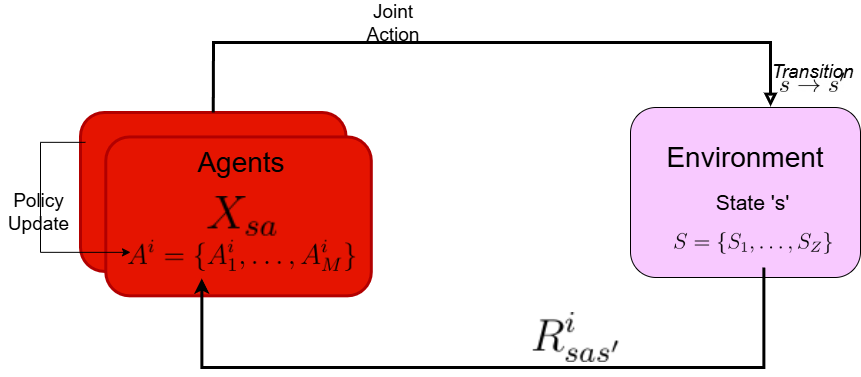

The diagram above was exported from draw.io. Its source (the exported page's mxGraphModel, read from the mxfile embedded in the PNG):
<mxGraphModel dx="1385" dy="1866" grid="1" gridSize="10" guides="1" tooltips="1" connect="1" arrows="1" fold="1" page="1" pageScale="1" pageWidth="850" pageHeight="1100" background="light-dark(#FFFFFF,#EDEDED)" math="0" shadow="0">
  <root>
    <mxCell id="0" />
    <mxCell id="1" parent="0" />
    <mxCell id="en7sre6eRcsW-sAf3RBv-1" value="" style="rounded=1;whiteSpace=wrap;html=1;fillColor=light-dark(#F8C9FF,#543F56);" parent="1" vertex="1">
      <mxGeometry x="650" y="85" width="230" height="170" as="geometry" />
    </mxCell>
    <mxCell id="en7sre6eRcsW-sAf3RBv-2" value="" style="group;opacity=80;whiteSpace=wrap;fontColor=light-dark(#000000,#030303);" parent="1" vertex="1" connectable="0">
      <mxGeometry x="100" y="90" width="316.79" height="220" as="geometry" />
    </mxCell>
    <mxCell id="en7sre6eRcsW-sAf3RBv-3" value="" style="rounded=1;whiteSpace=wrap;html=1;fillColor=#e51400;fontColor=#ffffff;strokeColor=#B20000;strokeWidth=3;" parent="en7sre6eRcsW-sAf3RBv-2" vertex="1">
      <mxGeometry width="265.51080288076827" height="158.88888888888889" as="geometry" />
    </mxCell>
    <mxCell id="en7sre6eRcsW-sAf3RBv-4" value="" style="rounded=1;whiteSpace=wrap;html=1;fillColor=#e51400;fontColor=#ffffff;strokeColor=#B20000;strokeWidth=3;" parent="en7sre6eRcsW-sAf3RBv-2" vertex="1">
      <mxGeometry x="25.286743131501733" y="24.444444444444443" width="265.51080288076827" height="158.88888888888889" as="geometry" />
    </mxCell>
    <mxCell id="en7sre6eRcsW-sAf3RBv-6" value="&lt;font style=&quot;color: light-dark(rgb(0, 0, 0), rgb(10, 10, 10)); font-size: 28px;&quot;&gt;Agents&lt;/font&gt;" style="text;html=1;whiteSpace=wrap;strokeColor=none;fillColor=none;align=center;verticalAlign=middle;rounded=0;" parent="en7sre6eRcsW-sAf3RBv-2" vertex="1">
      <mxGeometry x="132.09963190184047" y="36.666666666666664" width="58.15950920245398" height="27.5" as="geometry" />
    </mxCell>
    <mxCell id="mxfSebAqd3NS71fPlinn-13" value="" style="shape=image;verticalLabelPosition=bottom;labelBackgroundColor=default;verticalAlign=top;aspect=fixed;imageAspect=0;image=data:image/png,(base64 omitted: 3372 chars);" vertex="1" parent="en7sre6eRcsW-sAf3RBv-2">
      <mxGeometry x="46.50999999999999" y="127.77999999999999" width="229.33" height="31.11" as="geometry" />
    </mxCell>
    <mxCell id="mxfSebAqd3NS71fPlinn-14" value="" style="shape=image;verticalLabelPosition=bottom;labelBackgroundColor=default;verticalAlign=top;aspect=fixed;imageAspect=0;image=data:image/png,(base64 omitted: 992 chars);" vertex="1" parent="en7sre6eRcsW-sAf3RBv-2">
      <mxGeometry x="125.97" y="84.08" width="70.42" height="39.61" as="geometry" />
    </mxCell>
    <mxCell id="en7sre6eRcsW-sAf3RBv-7" value="" style="endArrow=classic;html=1;rounded=0;curved=0;strokeColor=light-dark(#000000,#242424);entryX=0.413;entryY=1.017;entryDx=0;entryDy=0;strokeWidth=3;exitX=0.5;exitY=0;exitDx=0;exitDy=0;entryPerimeter=0;" parent="1" edge="1">
      <mxGeometry width="50" height="50" relative="1" as="geometry">
        <mxPoint x="783.33" y="245" as="sourcePoint" />
        <mxPoint x="221.3127047212589" y="256.0344444444445" as="targetPoint" />
        <Array as="points">
          <mxPoint x="783.33" y="345" />
          <mxPoint x="318.33000000000004" y="345" />
          <mxPoint x="221.37" y="345" />
        </Array>
      </mxGeometry>
    </mxCell>
    <mxCell id="en7sre6eRcsW-sAf3RBv-8" value="" style="endArrow=block;html=1;rounded=0;endFill=0;curved=0;strokeColor=light-dark(#000000,#030303);entryX=0.609;entryY=-0.006;entryDx=0;entryDy=0;entryPerimeter=0;strokeWidth=3;exitX=0.5;exitY=0;exitDx=0;exitDy=0;" parent="1" source="en7sre6eRcsW-sAf3RBv-3" target="en7sre6eRcsW-sAf3RBv-1" edge="1">
      <mxGeometry relative="1" as="geometry">
        <mxPoint x="131.06431815293809" y="70" as="sourcePoint" />
        <mxPoint x="930" y="60" as="targetPoint" />
        <Array as="points">
          <mxPoint x="233" y="20" />
          <mxPoint x="465" y="20" />
          <mxPoint x="790" y="20" />
        </Array>
      </mxGeometry>
    </mxCell>
    <mxCell id="en7sre6eRcsW-sAf3RBv-9" value="&lt;font style=&quot;font-size: 19px;&quot;&gt;Joint Action&lt;/font&gt;" style="edgeLabel;html=1;align=center;verticalAlign=middle;resizable=0;points=[];whiteSpace=wrap;fontColor=light-dark(#000000,#030303);labelBackgroundColor=none;" parent="en7sre6eRcsW-sAf3RBv-8" vertex="1" connectable="0">
      <mxGeometry x="-0.0133" y="6" relative="1" as="geometry">
        <mxPoint x="-91" y="-14" as="offset" />
      </mxGeometry>
    </mxCell>
    <mxCell id="en7sre6eRcsW-sAf3RBv-10" value="&lt;span style=&quot;font-weight: normal;&quot;&gt;&lt;i&gt;&lt;font style=&quot;color: light-dark(rgb(0, 0, 0), rgb(3, 3, 3)); font-size: 19px;&quot;&gt;Transition&lt;/font&gt;&lt;/i&gt;&lt;/span&gt;" style="text;strokeColor=none;fillColor=none;html=1;fontSize=18;fontStyle=1;verticalAlign=middle;align=center;" parent="1" vertex="1">
      <mxGeometry x="799.49" y="30" width="65" height="40" as="geometry" />
    </mxCell>
    <mxCell id="en7sre6eRcsW-sAf3RBv-11" value="" style="shape=image;verticalLabelPosition=bottom;labelBackgroundColor=default;verticalAlign=top;aspect=fixed;imageAspect=0;image=https://latex2png.com/pngs/551c201e37a157bf4cbae9e9e3d98b3f.png;" parent="1" vertex="1">
      <mxGeometry x="800" y="50.160000000000025" width="64.49" height="19.84" as="geometry" />
    </mxCell>
    <mxCell id="en7sre6eRcsW-sAf3RBv-12" value="" style="endArrow=classic;startArrow=none;html=1;rounded=0;exitX=0.018;exitY=0.548;exitDx=0;exitDy=0;exitPerimeter=0;strokeColor=light-dark(#000000,#171717);startFill=0;" parent="1" edge="1">
      <mxGeometry width="50" height="50" relative="1" as="geometry">
        <mxPoint x="104.9304347826087" y="119.83666666666664" as="sourcePoint" />
        <mxPoint x="150" y="229.83999999999997" as="targetPoint" />
        <Array as="points">
          <mxPoint x="60" y="119.83999999999997" />
          <mxPoint x="60" y="229.83999999999997" />
        </Array>
      </mxGeometry>
    </mxCell>
    <mxCell id="en7sre6eRcsW-sAf3RBv-15" value="&lt;font style=&quot;color: light-dark(rgb(0, 0, 0), rgb(0, 0, 0)); font-size: 19px;&quot;&gt;Policy Update&lt;/font&gt;" style="text;html=1;align=center;verticalAlign=middle;whiteSpace=wrap;rounded=0;" parent="1" vertex="1">
      <mxGeometry x="20" y="165" width="76.96" height="50" as="geometry" />
    </mxCell>
    <mxCell id="en7sre6eRcsW-sAf3RBv-18" value="&lt;font style=&quot;color: light-dark(rgb(0, 0, 0), rgb(18, 18, 18)); font-size: 21px;&quot;&gt;State 's'&lt;/font&gt;" style="text;html=1;whiteSpace=wrap;strokeColor=none;fillColor=none;align=center;verticalAlign=middle;rounded=0;" parent="1" vertex="1">
      <mxGeometry x="720" y="165" width="105" height="30" as="geometry" />
    </mxCell>
    <mxCell id="en7sre6eRcsW-sAf3RBv-19" value="&lt;font style=&quot;color: light-dark(rgb(0, 0, 0), rgb(10, 10, 10)); font-size: 28px;&quot;&gt;Environment&lt;/font&gt;" style="text;html=1;whiteSpace=wrap;strokeColor=none;fillColor=none;align=center;verticalAlign=middle;rounded=0;" parent="1" vertex="1">
      <mxGeometry x="735" y="119.99999999999994" width="60" height="30" as="geometry" />
    </mxCell>
    <mxCell id="mxfSebAqd3NS71fPlinn-8" value="" style="shape=image;verticalLabelPosition=bottom;labelBackgroundColor=default;verticalAlign=top;aspect=fixed;imageAspect=0;image=data:image/png,(base64 omitted: 1392 chars);" vertex="1" parent="1">
      <mxGeometry x="550" y="290" width="88.57" height="50" as="geometry" />
    </mxCell>
    <mxCell id="mxfSebAqd3NS71fPlinn-10" value="" style="shape=image;verticalLabelPosition=bottom;labelBackgroundColor=default;verticalAlign=top;aspect=fixed;imageAspect=0;image=data:image/png,(base64 omitted: 2892 chars);" vertex="1" parent="1">
      <mxGeometry x="693.09" y="210" width="158.81" height="22" as="geometry" />
    </mxCell>
  </root>
</mxGraphModel>